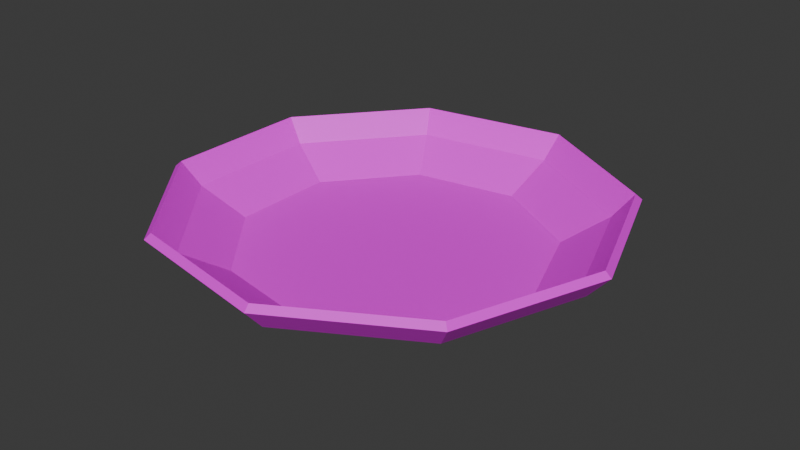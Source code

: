 # Source: diner_plate.blend  (saved by Blender 4.5.90; exported with 4.5.12 LTS)
import bpy
from mathutils import Matrix  # noqa: F401  (used for matrix-valued properties, if any)

bpy.ops.wm.read_factory_settings(use_empty=True)
scene = bpy.context.scene
scene.name = 'Scene'

# ---- collections
col_collection = bpy.data.collections.new('Collection'); scene.collection.children.link(col_collection)

# ---- images (referenced by path relative to the original .blend; pixels are not part of the script)
import os
ASSET_DIR = os.environ.get("B2B_ASSET_DIR", "")  # directory of the original .blend (textures are referenced by path, not embedded)
HERE = os.path.dirname(os.path.abspath(__file__))  # packed textures are extracted next to this script under _unpacked/

def load_image(name, relpath, width, height, colorspace="sRGB"):
    """Load a texture the original file referenced (path relative to the .blend, or extracted next to this script)."""
    p = next((c for c in (os.path.join(HERE, relpath), os.path.join(ASSET_DIR, relpath)) if relpath and os.path.exists(c)), "")
    if p:
        img = bpy.data.images.load(p, check_existing=True)
        img.name = name
    else:  # same state as the original file: an image datablock whose file is absent (Cycles renders it pink)
        img = bpy.data.images.new(name, width, height)
        img.source = "FILE"
        img.filepath = "//" + (relpath or name)
    img.colorspace_settings.name = colorspace
    return img
img_cube_base_color = load_image('Cube Base Color', '', 1024, 1024, 'sRGB')

# ---- materials (node trees are filled in below, after node groups)
mat_material_002 = bpy.data.materials.new('Material.002')

# ---- material node trees
mat_material_002.use_nodes = True; mat_material_002.node_tree.nodes.clear()
_N = mat_material_002.node_tree.nodes; _L = mat_material_002.node_tree.links
n0 = _N.new('ShaderNodeBsdfPrincipled'); n0.name = 'Principled BSDF'; n0.location = (-200, 100)
n1 = _N.new('ShaderNodeOutputMaterial'); n1.name = 'Material Output'; n1.location = (200, 100)
n2 = _N.new('ShaderNodeTexImage'); n2.name = 'Image Texture'; n2.location = (-490, 80)
n2.image = img_cube_base_color
_L.new(n0.outputs[0], n1.inputs[0])
_L.new(n2.outputs[0], n0.inputs[0])
n1.is_active_output = True

# ---- world
world_world = bpy.data.worlds.new('World'); scene.world = world_world
world_world.use_nodes = True; world_world.node_tree.nodes.clear()
_N = world_world.node_tree.nodes; _L = world_world.node_tree.links
n0 = _N.new('ShaderNodeOutputWorld'); n0.name = 'World Output'; n0.location = (200, 100)
n1 = _N.new('ShaderNodeBackground'); n1.name = 'Background'; n1.location = (-200, 100)
n1.inputs[0].default_value = (0.05088, 0.05088, 0.05088, 1.0)
_L.new(n1.outputs[0], n0.inputs[0])
n0.is_active_output = True
world_world.color = (0.05088, 0.05088, 0.05088)
world_world.sun_shadow_jitter_overblur = 0.0

# ---- meshes
me_cube_001 = bpy.data.meshes.new('Cube.001')
me_cube_001.from_pydata([(2.933, -9.302e-08, 0.5725), (2.661, -5.39e-08, 0.2645), (2.035, -5.544e-09, -0.1044), (0.0, 0.0, -0.11), (2.247, -1.886, 0.5725), (2.038, -1.71, 0.2645), (1.559, -1.308, -0.1044), (0.5094, -2.889, 0.5725), (0.462, -2.62, 0.2645), (0.3533, -2.004, -0.1044), (-1.467, -2.54, 0.5725), (-1.33, -2.304, 0.2645), (-1.017, -1.762, -0.1044), (-2.756, -1.003, 0.5725), (-2.5, -0.91, 0.2645), (-1.912, -0.6959, -0.1044), (-2.756, 1.003, 0.5725), (-2.5, 0.91, 0.2645), (-1.912, 0.6959, -0.1044), (-1.467, 2.54, 0.5725), (-1.33, 2.304, 0.2645), (-1.017, 1.762, -0.1044), (0.5094, 2.889, 0.5725), (0.462, 2.62, 0.2645), (0.3533, 2.004, -0.1044), (2.247, 1.886, 0.5725), (2.038, 1.71, 0.2645), (1.559, 1.308, -0.1044), (2.851, -8.669e-08, 0.6452), (2.588, -4.668e-08, 0.3474), (2.0, 0.0, 0.0), (2.184, -1.832, 0.6452), (1.983, -1.664, 0.3474), (1.532, -1.286, 0.0), (0.495, -2.808, 0.6452), (0.4495, -2.549, 0.3474), (0.3473, -1.97, 0.0), (-1.425, -2.469, 0.6452), (-1.294, -2.242, 0.3474), (-1.0, -1.732, 0.0), (-2.679, -0.975, 0.6452), (-2.432, -0.8853, 0.3474), (-1.879, -0.684, 0.0), (0.0, 0.0, 0.0), (-2.679, 0.975, 0.6452), (-2.432, 0.8853, 0.3474), (-1.879, 0.684, 0.0), (-1.425, 2.469, 0.6452), (-1.294, 2.242, 0.3474), (-1.0, 1.732, 0.0), (0.495, 2.808, 0.6452), (0.4495, 2.549, 0.3474), (0.3473, 1.97, 0.0), (2.184, 1.832, 0.6452), (1.983, 1.664, 0.3474), (1.532, 1.286, 0.0), (2.72, -6.668e-08, 0.4963), (2.083, -1.748, 0.4963), (0.4723, -2.678, 0.4963), (-1.36, -2.355, 0.4963), (-2.556, -0.9302, 0.4963), (-2.556, 0.9302, 0.4963), (-1.36, 2.355, 0.4963), (0.4723, 2.678, 0.4963), (2.083, 1.748, 0.4963), (2.797, -7.346e-08, 0.4185), (2.143, -1.798, 0.4185), (0.4857, -2.755, 0.4185), (-1.399, -2.422, 0.4185), (-2.628, -0.9567, 0.4185), (-2.628, 0.9567, 0.4185), (-1.399, 2.422, 0.4185), (0.4857, 2.755, 0.4185), (2.143, 1.798, 0.4185)], [(3, 43)], [(3, 2, 6), (2, 1, 5, 6), (65, 0, 4, 66), (3, 6, 9), (6, 5, 8, 9), (66, 4, 7, 67), (3, 9, 12), (9, 8, 11, 12), (67, 7, 10, 68), (3, 12, 15), (12, 11, 14, 15), (68, 10, 13, 69), (3, 15, 18), (15, 14, 17, 18), (69, 13, 16, 70), (3, 18, 21), (18, 17, 20, 21), (70, 16, 19, 71), (3, 21, 24), (21, 20, 23, 24), (71, 19, 22, 72), (3, 24, 27), (24, 23, 26, 27), (72, 22, 25, 73), (3, 27, 2), (27, 26, 1, 2), (73, 25, 0, 65), (43, 33, 30), (30, 33, 32, 29), (56, 57, 31, 28), (43, 36, 33), (33, 36, 35, 32), (57, 58, 34, 31), (43, 39, 36), (36, 39, 38, 35), (58, 59, 37, 34), (43, 42, 39), (39, 42, 41, 38), (59, 60, 40, 37), (43, 46, 42), (42, 46, 45, 41), (60, 61, 44, 40), (43, 49, 46), (46, 49, 48, 45), (61, 62, 47, 44), (43, 52, 49), (49, 52, 51, 48), (62, 63, 50, 47), (43, 55, 52), (52, 55, 54, 51), (63, 64, 53, 50), (43, 30, 55), (55, 30, 29, 54), (64, 56, 28, 53), (4, 0, 28, 31), (7, 4, 31, 34), (10, 7, 34, 37), (13, 10, 37, 40), (16, 13, 40, 44), (19, 16, 44, 47), (22, 19, 47, 50), (25, 22, 50, 53), (0, 25, 53, 28), (54, 29, 56, 64), (51, 54, 64, 63), (48, 51, 63, 62), (45, 48, 62, 61), (41, 45, 61, 60), (38, 41, 60, 59), (35, 38, 59, 58), (32, 35, 58, 57), (29, 32, 57, 56), (26, 73, 65, 1), (23, 72, 73, 26), (20, 71, 72, 23), (17, 70, 71, 20), (14, 69, 70, 17), (11, 68, 69, 14), (8, 67, 68, 11), (5, 66, 67, 8), (1, 65, 66, 5)])
_uv = me_cube_001.uv_layers.new(name='UVMap')
_uv.uv.foreach_set('vector', [0.6037, 0.7208, 0.6037, 0.9162, 0.4782, 0.8705, 0.6037, 0.9162, 0.6037, 0.9762, 0.4395, 0.9165, 0.4782, 0.8705, 0.1559, 0.2294, 0.1559, 0.2341, 0.09157, 0.2107, 0.09456, 0.2071, 0.6037, 0.7208, 0.4782, 0.8705, 0.4114, 0.7547, 0.4782, 0.8705, 0.4395, 0.9165, 0.3522, 0.7652, 0.4114, 0.7547, 0.09456, 0.2071, 0.09157, 0.2107, 0.05737, 0.1514, 0.06194, 0.1506, 0.6037, 0.7208, 0.4114, 0.7547, 0.4346, 0.6232, 0.4114, 0.7547, 0.3522, 0.7652, 0.3825, 0.5931, 0.4346, 0.6232, 0.06194, 0.1506, 0.05737, 0.1514, 0.06925, 0.08404, 0.07327, 0.08637, 0.6037, 0.7208, 0.4346, 0.6232, 0.5369, 0.5373, 0.4346, 0.6232, 0.3825, 0.5931, 0.5164, 0.4808, 0.5369, 0.5373, 0.07327, 0.08637, 0.06925, 0.08404, 0.1217, 0.04007, 0.1232, 0.04444, 0.6037, 0.7208, 0.5369, 0.5373, 0.6705, 0.5373, 0.5369, 0.5373, 0.5164, 0.4808, 0.6911, 0.4808, 0.6705, 0.5373, 0.1232, 0.04444, 0.1217, 0.04007, 0.1901, 0.04007, 0.1885, 0.04444, 0.6037, 0.7208, 0.6705, 0.5373, 0.7729, 0.6232, 0.6705, 0.5373, 0.6911, 0.4808, 0.8249, 0.5931, 0.7729, 0.6232, 0.1885, 0.04444, 0.1901, 0.04007, 0.2425, 0.08404, 0.2384, 0.08637, 0.6037, 0.7208, 0.7729, 0.6232, 0.7961, 0.7547, 0.7729, 0.6232, 0.8249, 0.5931, 0.8553, 0.7652, 0.7961, 0.7547, 0.2384, 0.08637, 0.2425, 0.08404, 0.2544, 0.1514, 0.2498, 0.1506, 0.6037, 0.7208, 0.7961, 0.7547, 0.7293, 0.8705, 0.7961, 0.7547, 0.8553, 0.7652, 0.7679, 0.9165, 0.7293, 0.8705, 0.2498, 0.1506, 0.2544, 0.1514, 0.2201, 0.2107, 0.2172, 0.2071, 0.6037, 0.7208, 0.7293, 0.8705, 0.6037, 0.9162, 0.7293, 0.8705, 0.7679, 0.9165, 0.6037, 0.9762, 0.6037, 0.9162, 0.2172, 0.2071, 0.2201, 0.2107, 0.1559, 0.2341, 0.1559, 0.2294, 0.176, 0.7864, 0.09682, 0.692, 0.176, 0.6632, 0.1983, 0.5634, 0.1311, 0.5878, 0.1113, 0.5643, 0.1983, 0.5326, 0.1559, 0.04133, 0.09626, 0.06302, 0.09338, 0.05959, 0.1559, 0.03685, 0.176, 0.7864, 0.05468, 0.765, 0.09682, 0.692, 0.1311, 0.5878, 0.09535, 0.6498, 0.06505, 0.6445, 0.1113, 0.5643, 0.09626, 0.06302, 0.06454, 0.1179, 0.06014, 0.1172, 0.09338, 0.05959, 0.176, 0.7864, 0.06932, 0.848, 0.05468, 0.765, 0.09535, 0.6498, 0.1078, 0.7202, 0.08112, 0.7356, 0.06505, 0.6445, 0.06454, 0.1179, 0.07556, 0.1804, 0.07168, 0.1826, 0.06014, 0.1172, 0.176, 0.7864, 0.1339, 0.9022, 0.06932, 0.848, 0.1078, 0.7202, 0.1626, 0.7662, 0.152, 0.7951, 0.08112, 0.7356, 0.07556, 0.1804, 0.1241, 0.2212, 0.1226, 0.2254, 0.07168, 0.1826, 0.176, 0.7864, 0.2181, 0.9022, 0.1339, 0.9022, 0.1626, 0.7662, 0.2341, 0.7662, 0.2446, 0.7951, 0.152, 0.7951, 0.1241, 0.2212, 0.1876, 0.2212, 0.1891, 0.2254, 0.1226, 0.2254, 0.176, 0.7864, 0.2827, 0.848, 0.2181, 0.9022, 0.2341, 0.7662, 0.2889, 0.7202, 0.3156, 0.7356, 0.2446, 0.7951, 0.1876, 0.2212, 0.2362, 0.1804, 0.24, 0.1826, 0.1891, 0.2254, 0.176, 0.7864, 0.2973, 0.765, 0.2827, 0.848, 0.2889, 0.7202, 0.3013, 0.6498, 0.3316, 0.6445, 0.3156, 0.7356, 0.2362, 0.1804, 0.2472, 0.1179, 0.2516, 0.1172, 0.24, 0.1826, 0.176, 0.7864, 0.2552, 0.692, 0.2973, 0.765, 0.3013, 0.6498, 0.2656, 0.5878, 0.2853, 0.5643, 0.3316, 0.6445, 0.2472, 0.1179, 0.2155, 0.06302, 0.2183, 0.05959, 0.2516, 0.1172, 0.176, 0.7864, 0.176, 0.6632, 0.2552, 0.692, 0.2656, 0.5878, 0.1983, 0.5634, 0.1983, 0.5326, 0.2853, 0.5643, 0.2155, 0.06302, 0.1559, 0.04133, 0.1559, 0.03685, 0.2183, 0.05959, 0.09157, 0.05744, 0.1559, 0.03404, 0.1559, 0.03685, 0.09338, 0.05959, 0.05737, 0.1167, 0.09157, 0.05744, 0.09338, 0.05959, 0.06014, 0.1172, 0.06925, 0.1841, 0.05737, 0.1167, 0.06014, 0.1172, 0.07168, 0.1826, 0.1217, 0.228, 0.06925, 0.1841, 0.07168, 0.1826, 0.1226, 0.2254, 0.1901, 0.228, 0.1217, 0.228, 0.1226, 0.2254, 0.1891, 0.2254, 0.2425, 0.1841, 0.1901, 0.228, 0.1891, 0.2254, 0.24, 0.1826, 0.2544, 0.1167, 0.2425, 0.1841, 0.24, 0.1826, 0.2516, 0.1172, 0.2201, 0.05744, 0.2544, 0.1167, 0.2516, 0.1172, 0.2183, 0.05959, 0.1559, 0.03404, 0.2201, 0.05744, 0.2183, 0.05959, 0.1559, 0.03685, 0.8802, 0.1126, 0.76, 0.06879, 0.76, 0.05931, 0.8863, 0.1053, 0.9442, 0.2234, 0.8802, 0.1126, 0.8863, 0.1053, 0.9535, 0.2217, 0.922, 0.3494, 0.9442, 0.2234, 0.9535, 0.2217, 0.9302, 0.3541, 0.824, 0.4316, 0.922, 0.3494, 0.9302, 0.3541, 0.8272, 0.4406, 0.696, 0.4316, 0.824, 0.4316, 0.8272, 0.4406, 0.6928, 0.4406, 0.598, 0.3494, 0.696, 0.4316, 0.6928, 0.4406, 0.5898, 0.3541, 0.5758, 0.2234, 0.598, 0.3494, 0.5898, 0.3541, 0.5664, 0.2217, 0.6397, 0.1126, 0.5758, 0.2234, 0.5664, 0.2217, 0.6336, 0.1053, 0.76, 0.06879, 0.6397, 0.1126, 0.6336, 0.1053, 0.76, 0.05931, 0.8836, 0.4032, 0.8899, 0.4107, 0.76, 0.458, 0.76, 0.4482, 0.9494, 0.2893, 0.9591, 0.291, 0.8899, 0.4107, 0.8836, 0.4032, 0.9265, 0.1597, 0.935, 0.1548, 0.9591, 0.291, 0.9494, 0.2893, 0.8257, 0.07516, 0.8291, 0.06591, 0.935, 0.1548, 0.9265, 0.1597, 0.6942, 0.07516, 0.6908, 0.06591, 0.8291, 0.06591, 0.8257, 0.07516, 0.5935, 0.1597, 0.5849, 0.1548, 0.6908, 0.06591, 0.6942, 0.07516, 0.5706, 0.2893, 0.5609, 0.291, 0.5849, 0.1548, 0.5935, 0.1597, 0.6364, 0.4032, 0.63, 0.4107, 0.5609, 0.291, 0.5706, 0.2893, 0.76, 0.4482, 0.76, 0.458, 0.63, 0.4107, 0.6364, 0.4032])
me_cube_001.materials.append(mat_material_002)
me_cube_001.update()

# ---- objects
ob_cube = bpy.data.objects.new('Cube', me_cube_001)

# ---- transforms, parenting, visibility, modifiers, constraints
ob_cube.location = (0.0, 0.0, 0.0)

# ---- collection membership
col_collection.objects.link(ob_cube)

# ---- scene / render settings (as saved in the file)
scene.frame_start = 1; scene.frame_end = 250; scene.frame_set(1)
scene.render.engine = 'BLENDER_EEVEE_NEXT'
bpy.context.view_layer.update()

# ---- added for rendering (the .blend has no active camera and no usable light): camera, sun
cam_auto = bpy.data.cameras.new('AutoCamera')
cam_auto.lens = 50.0
cam_auto.sensor_width = 36.0
cam_auto.clip_end = 1000.0
ob_auto_camera = bpy.data.objects.new('AutoCamera', cam_auto)
scene.collection.objects.link(ob_auto_camera)
ob_auto_camera.location = (7.62352, -9.04208, 6.29566)
ob_auto_camera.rotation_euler = (1.09748, -7.21219e-08, 0.694738)
scene.camera = ob_auto_camera
light_auto_sun = bpy.data.lights.new('AutoSun', 'SUN')
light_auto_sun.energy = 3.0
light_auto_sun.angle = 0.0523599
ob_auto_sun = bpy.data.objects.new('AutoSun', light_auto_sun)
scene.collection.objects.link(ob_auto_sun)
ob_auto_sun.rotation_euler = (0.872665, 0.174533, 0.523599)
bpy.context.view_layer.update()
